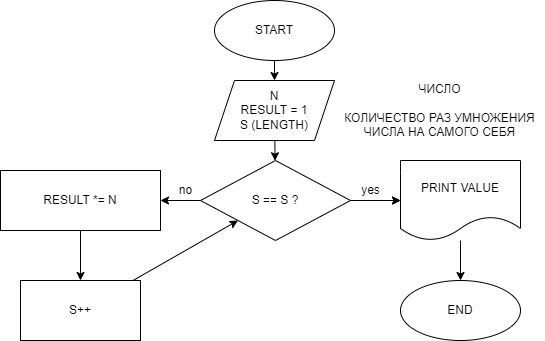

The diagram above was exported from draw.io. Its source (the exported page's mxGraphModel, read from the mxfile embedded in the PNG):
<mxGraphModel dx="700" dy="552" grid="1" gridSize="10" guides="1" tooltips="1" connect="1" arrows="1" fold="1" page="1" pageScale="1" pageWidth="827" pageHeight="1169" math="0" shadow="0">
  <root>
    <mxCell id="0" />
    <mxCell id="1" parent="0" />
    <mxCell id="4" value="" style="edgeStyle=none;html=1;" edge="1" parent="1" source="2" target="3">
      <mxGeometry relative="1" as="geometry" />
    </mxCell>
    <mxCell id="2" value="START" style="ellipse;whiteSpace=wrap;html=1;" vertex="1" parent="1">
      <mxGeometry x="354" y="40" width="120" height="60" as="geometry" />
    </mxCell>
    <mxCell id="7" value="" style="edgeStyle=none;html=1;" edge="1" parent="1" source="3" target="6">
      <mxGeometry relative="1" as="geometry" />
    </mxCell>
    <mxCell id="3" value="N&lt;br&gt;RESULT = 1&lt;br&gt;S (LENGTH)" style="shape=parallelogram;perimeter=parallelogramPerimeter;whiteSpace=wrap;html=1;fixedSize=1;" vertex="1" parent="1">
      <mxGeometry x="354" y="120" width="120" height="60" as="geometry" />
    </mxCell>
    <mxCell id="5" value="ЧИСЛО&lt;br&gt;&lt;br&gt;КОЛИЧЕСТВО РАЗ УМНОЖЕНИЯ&lt;br&gt;ЧИСЛА НА САМОГО СЕБЯ" style="text;html=1;align=center;verticalAlign=middle;resizable=0;points=[];autosize=1;strokeColor=none;fillColor=none;" vertex="1" parent="1">
      <mxGeometry x="474" y="120" width="210" height="60" as="geometry" />
    </mxCell>
    <mxCell id="9" value="" style="edgeStyle=none;html=1;" edge="1" parent="1" source="6" target="8">
      <mxGeometry relative="1" as="geometry" />
    </mxCell>
    <mxCell id="11" value="" style="edgeStyle=none;html=1;" edge="1" parent="1" source="6" target="10">
      <mxGeometry relative="1" as="geometry" />
    </mxCell>
    <mxCell id="17" value="" style="edgeStyle=none;html=1;" edge="1" parent="1" source="6" target="8">
      <mxGeometry relative="1" as="geometry" />
    </mxCell>
    <mxCell id="6" value="S == S ?" style="rhombus;whiteSpace=wrap;html=1;" vertex="1" parent="1">
      <mxGeometry x="340" y="200" width="150" height="80" as="geometry" />
    </mxCell>
    <mxCell id="16" value="" style="edgeStyle=none;html=1;" edge="1" parent="1" source="8" target="15">
      <mxGeometry relative="1" as="geometry" />
    </mxCell>
    <mxCell id="8" value="PRINT VALUE" style="shape=document;whiteSpace=wrap;html=1;boundedLbl=1;" vertex="1" parent="1">
      <mxGeometry x="540" y="200" width="120" height="80" as="geometry" />
    </mxCell>
    <mxCell id="13" value="" style="edgeStyle=none;html=1;" edge="1" parent="1" source="10" target="12">
      <mxGeometry relative="1" as="geometry" />
    </mxCell>
    <mxCell id="10" value="RESULT *= N" style="whiteSpace=wrap;html=1;" vertex="1" parent="1">
      <mxGeometry x="140" y="210" width="160" height="60" as="geometry" />
    </mxCell>
    <mxCell id="14" style="edgeStyle=none;html=1;entryX=0;entryY=1;entryDx=0;entryDy=0;" edge="1" parent="1" source="12" target="6">
      <mxGeometry relative="1" as="geometry" />
    </mxCell>
    <mxCell id="12" value="S++" style="whiteSpace=wrap;html=1;" vertex="1" parent="1">
      <mxGeometry x="160" y="320" width="120" height="60" as="geometry" />
    </mxCell>
    <mxCell id="15" value="END" style="ellipse;whiteSpace=wrap;html=1;" vertex="1" parent="1">
      <mxGeometry x="540" y="320" width="120" height="60" as="geometry" />
    </mxCell>
    <mxCell id="18" value="yes" style="text;html=1;align=center;verticalAlign=middle;resizable=0;points=[];autosize=1;strokeColor=none;fillColor=none;" vertex="1" parent="1">
      <mxGeometry x="495" y="220" width="30" height="20" as="geometry" />
    </mxCell>
    <mxCell id="19" value="no" style="text;html=1;align=center;verticalAlign=middle;resizable=0;points=[];autosize=1;strokeColor=none;fillColor=none;" vertex="1" parent="1">
      <mxGeometry x="310" y="220" width="30" height="20" as="geometry" />
    </mxCell>
  </root>
</mxGraphModel>